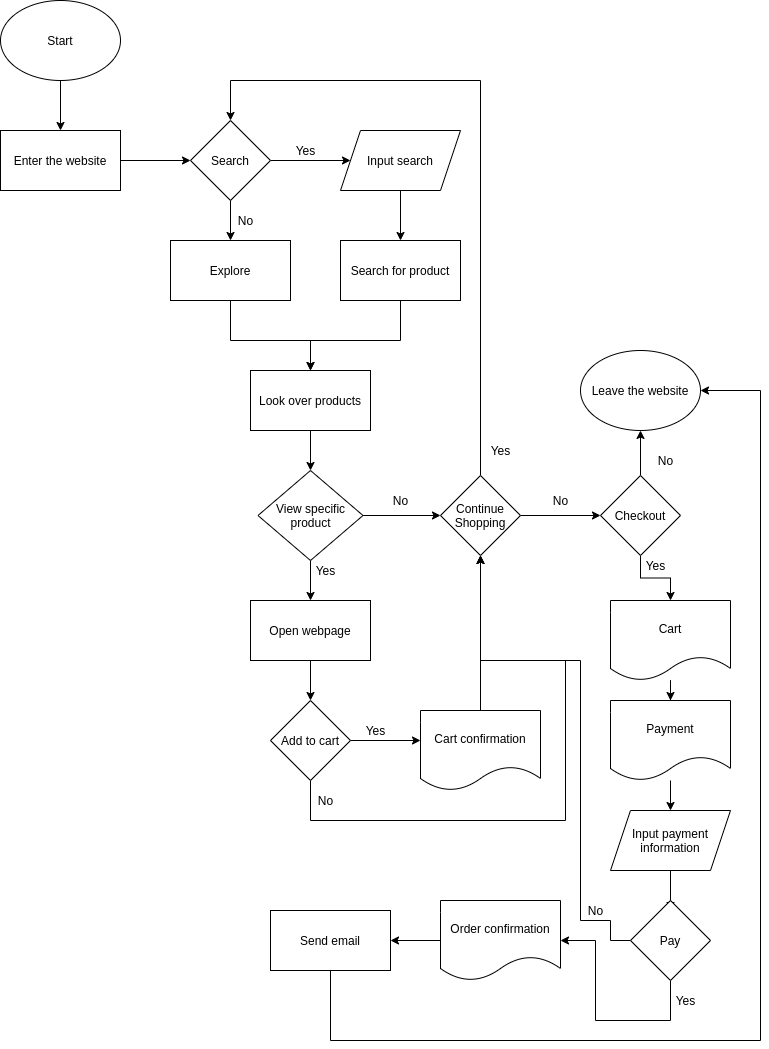

The diagram above was exported from draw.io. Its source (the exported page's mxGraphModel, read from the mxfile embedded in the PNG):
<mxGraphModel dx="880" dy="905" grid="1" gridSize="10" guides="1" tooltips="1" connect="1" arrows="1" fold="1" page="1" pageScale="1" pageWidth="850" pageHeight="1100" math="0" shadow="0">
  <root>
    <mxCell id="0" />
    <mxCell id="1" parent="0" />
    <mxCell id="20" value="" style="edgeStyle=orthogonalEdgeStyle;rounded=0;orthogonalLoop=1;jettySize=auto;html=1;" edge="1" parent="1" source="2" target="8">
      <mxGeometry relative="1" as="geometry" />
    </mxCell>
    <mxCell id="2" value="&lt;font style=&quot;font-size: 12px&quot;&gt;Start&lt;/font&gt;" style="ellipse;whiteSpace=wrap;html=1;" vertex="1" parent="1">
      <mxGeometry x="10" y="10" width="120" height="80" as="geometry" />
    </mxCell>
    <mxCell id="11" value="" style="edgeStyle=orthogonalEdgeStyle;rounded=0;orthogonalLoop=1;jettySize=auto;html=1;entryX=0;entryY=0.5;entryDx=0;entryDy=0;" edge="1" parent="1" source="4" target="77">
      <mxGeometry relative="1" as="geometry">
        <mxPoint x="350" y="170" as="targetPoint" />
      </mxGeometry>
    </mxCell>
    <mxCell id="34" value="" style="edgeStyle=orthogonalEdgeStyle;rounded=0;orthogonalLoop=1;jettySize=auto;html=1;" edge="1" parent="1" source="4" target="33">
      <mxGeometry relative="1" as="geometry" />
    </mxCell>
    <mxCell id="4" value="Search" style="rhombus;whiteSpace=wrap;html=1;" vertex="1" parent="1">
      <mxGeometry x="200" y="130" width="80" height="80" as="geometry" />
    </mxCell>
    <mxCell id="17" value="" style="edgeStyle=orthogonalEdgeStyle;rounded=0;orthogonalLoop=1;jettySize=auto;html=1;" edge="1" parent="1" source="8" target="4">
      <mxGeometry relative="1" as="geometry" />
    </mxCell>
    <mxCell id="8" value="Enter the website" style="rounded=0;whiteSpace=wrap;html=1;" vertex="1" parent="1">
      <mxGeometry x="10" y="140" width="120" height="60" as="geometry" />
    </mxCell>
    <mxCell id="12" value="Yes" style="text;html=1;align=center;verticalAlign=middle;resizable=0;points=[];autosize=1;strokeColor=none;" vertex="1" parent="1">
      <mxGeometry x="300" y="150" width="30" height="20" as="geometry" />
    </mxCell>
    <mxCell id="43" style="edgeStyle=orthogonalEdgeStyle;rounded=0;orthogonalLoop=1;jettySize=auto;html=1;exitX=0.5;exitY=1;exitDx=0;exitDy=0;entryX=0.5;entryY=0;entryDx=0;entryDy=0;" edge="1" parent="1" source="13" target="21">
      <mxGeometry relative="1" as="geometry" />
    </mxCell>
    <mxCell id="13" value="Look over products" style="rounded=0;whiteSpace=wrap;html=1;" vertex="1" parent="1">
      <mxGeometry x="260" y="380" width="120" height="60" as="geometry" />
    </mxCell>
    <mxCell id="16" value="No" style="text;html=1;align=center;verticalAlign=middle;resizable=0;points=[];autosize=1;strokeColor=none;" vertex="1" parent="1">
      <mxGeometry x="240" y="220" width="30" height="20" as="geometry" />
    </mxCell>
    <mxCell id="27" value="" style="edgeStyle=orthogonalEdgeStyle;rounded=0;orthogonalLoop=1;jettySize=auto;html=1;" edge="1" parent="1" source="21" target="26">
      <mxGeometry relative="1" as="geometry" />
    </mxCell>
    <mxCell id="37" value="" style="edgeStyle=orthogonalEdgeStyle;rounded=0;orthogonalLoop=1;jettySize=auto;html=1;" edge="1" parent="1" source="21" target="36">
      <mxGeometry relative="1" as="geometry" />
    </mxCell>
    <mxCell id="21" value="View specific product" style="rhombus;whiteSpace=wrap;html=1;" vertex="1" parent="1">
      <mxGeometry x="267.5" y="480" width="105" height="90" as="geometry" />
    </mxCell>
    <mxCell id="31" value="" style="edgeStyle=orthogonalEdgeStyle;rounded=0;orthogonalLoop=1;jettySize=auto;html=1;" edge="1" parent="1" source="23">
      <mxGeometry relative="1" as="geometry">
        <mxPoint x="430" y="750" as="targetPoint" />
      </mxGeometry>
    </mxCell>
    <mxCell id="44" style="edgeStyle=orthogonalEdgeStyle;rounded=0;orthogonalLoop=1;jettySize=auto;html=1;exitX=0.5;exitY=1;exitDx=0;exitDy=0;entryX=0.5;entryY=1;entryDx=0;entryDy=0;" edge="1" parent="1" source="23" target="36">
      <mxGeometry relative="1" as="geometry">
        <mxPoint x="575" y="630" as="targetPoint" />
        <Array as="points">
          <mxPoint x="320" y="830" />
          <mxPoint x="575" y="830" />
          <mxPoint x="575" y="670" />
          <mxPoint x="490" y="670" />
        </Array>
      </mxGeometry>
    </mxCell>
    <mxCell id="23" value="Add to cart" style="rhombus;whiteSpace=wrap;html=1;" vertex="1" parent="1">
      <mxGeometry x="280" y="710" width="80" height="80" as="geometry" />
    </mxCell>
    <mxCell id="28" value="" style="edgeStyle=orthogonalEdgeStyle;rounded=0;orthogonalLoop=1;jettySize=auto;html=1;" edge="1" parent="1" source="26" target="23">
      <mxGeometry relative="1" as="geometry" />
    </mxCell>
    <mxCell id="26" value="Open webpage" style="rounded=0;whiteSpace=wrap;html=1;" vertex="1" parent="1">
      <mxGeometry x="260" y="610" width="120" height="60" as="geometry" />
    </mxCell>
    <mxCell id="29" value="Yes" style="text;html=1;align=center;verticalAlign=middle;resizable=0;points=[];autosize=1;strokeColor=none;" vertex="1" parent="1">
      <mxGeometry x="320" y="570" width="30" height="20" as="geometry" />
    </mxCell>
    <mxCell id="39" style="edgeStyle=orthogonalEdgeStyle;rounded=0;orthogonalLoop=1;jettySize=auto;html=1;exitX=0.5;exitY=0;exitDx=0;exitDy=0;entryX=0.5;entryY=1;entryDx=0;entryDy=0;" edge="1" parent="1" target="36">
      <mxGeometry relative="1" as="geometry">
        <mxPoint x="490" y="720" as="sourcePoint" />
      </mxGeometry>
    </mxCell>
    <mxCell id="32" value="Yes" style="text;html=1;align=center;verticalAlign=middle;resizable=0;points=[];autosize=1;strokeColor=none;" vertex="1" parent="1">
      <mxGeometry x="370" y="730" width="30" height="20" as="geometry" />
    </mxCell>
    <mxCell id="35" value="" style="edgeStyle=orthogonalEdgeStyle;rounded=0;orthogonalLoop=1;jettySize=auto;html=1;" edge="1" parent="1" source="33" target="13">
      <mxGeometry relative="1" as="geometry">
        <Array as="points">
          <mxPoint x="240" y="350" />
          <mxPoint x="320" y="350" />
        </Array>
      </mxGeometry>
    </mxCell>
    <mxCell id="33" value="Explore" style="rounded=0;whiteSpace=wrap;html=1;" vertex="1" parent="1">
      <mxGeometry x="180" y="250" width="120" height="60" as="geometry" />
    </mxCell>
    <mxCell id="46" style="edgeStyle=orthogonalEdgeStyle;rounded=0;orthogonalLoop=1;jettySize=auto;html=1;exitX=0.5;exitY=0;exitDx=0;exitDy=0;entryX=0.5;entryY=0;entryDx=0;entryDy=0;" edge="1" parent="1" source="36" target="4">
      <mxGeometry relative="1" as="geometry">
        <mxPoint x="490" y="40" as="targetPoint" />
        <Array as="points">
          <mxPoint x="490" y="90" />
          <mxPoint x="240" y="90" />
        </Array>
      </mxGeometry>
    </mxCell>
    <mxCell id="49" value="" style="edgeStyle=orthogonalEdgeStyle;rounded=0;orthogonalLoop=1;jettySize=auto;html=1;" edge="1" parent="1" source="36" target="48">
      <mxGeometry relative="1" as="geometry" />
    </mxCell>
    <mxCell id="36" value="Continue Shopping" style="rhombus;whiteSpace=wrap;html=1;" vertex="1" parent="1">
      <mxGeometry x="450" y="485" width="80" height="80" as="geometry" />
    </mxCell>
    <mxCell id="38" value="No" style="text;html=1;align=center;verticalAlign=middle;resizable=0;points=[];autosize=1;strokeColor=none;" vertex="1" parent="1">
      <mxGeometry x="395" y="500" width="30" height="20" as="geometry" />
    </mxCell>
    <mxCell id="45" value="No" style="text;html=1;align=center;verticalAlign=middle;resizable=0;points=[];autosize=1;strokeColor=none;" vertex="1" parent="1">
      <mxGeometry x="320" y="800" width="30" height="20" as="geometry" />
    </mxCell>
    <mxCell id="47" value="Yes" style="text;html=1;align=center;verticalAlign=middle;resizable=0;points=[];autosize=1;strokeColor=none;" vertex="1" parent="1">
      <mxGeometry x="495" y="450" width="30" height="20" as="geometry" />
    </mxCell>
    <mxCell id="52" value="" style="edgeStyle=orthogonalEdgeStyle;rounded=0;orthogonalLoop=1;jettySize=auto;html=1;" edge="1" parent="1" source="48" target="51">
      <mxGeometry relative="1" as="geometry" />
    </mxCell>
    <mxCell id="61" style="edgeStyle=orthogonalEdgeStyle;rounded=0;orthogonalLoop=1;jettySize=auto;html=1;exitX=0.5;exitY=1;exitDx=0;exitDy=0;" edge="1" parent="1" source="48">
      <mxGeometry relative="1" as="geometry">
        <mxPoint x="680" y="610" as="targetPoint" />
      </mxGeometry>
    </mxCell>
    <mxCell id="48" value="Checkout" style="rhombus;whiteSpace=wrap;html=1;" vertex="1" parent="1">
      <mxGeometry x="610" y="485" width="80" height="80" as="geometry" />
    </mxCell>
    <mxCell id="50" value="No" style="text;html=1;align=center;verticalAlign=middle;resizable=0;points=[];autosize=1;strokeColor=none;" vertex="1" parent="1">
      <mxGeometry x="555" y="500" width="30" height="20" as="geometry" />
    </mxCell>
    <mxCell id="51" value="Leave the website" style="ellipse;whiteSpace=wrap;html=1;" vertex="1" parent="1">
      <mxGeometry x="590" y="360" width="120" height="80" as="geometry" />
    </mxCell>
    <mxCell id="53" value="No" style="text;html=1;align=center;verticalAlign=middle;resizable=0;points=[];autosize=1;strokeColor=none;" vertex="1" parent="1">
      <mxGeometry x="660" y="460" width="30" height="20" as="geometry" />
    </mxCell>
    <mxCell id="73" value="" style="edgeStyle=orthogonalEdgeStyle;rounded=0;orthogonalLoop=1;jettySize=auto;html=1;" edge="1" parent="1">
      <mxGeometry relative="1" as="geometry">
        <mxPoint x="680" y="880" as="sourcePoint" />
        <mxPoint x="680" y="920" as="targetPoint" />
      </mxGeometry>
    </mxCell>
    <mxCell id="71" value="Yes" style="text;html=1;align=center;verticalAlign=middle;resizable=0;points=[];autosize=1;strokeColor=none;" vertex="1" parent="1">
      <mxGeometry x="650" y="565" width="30" height="20" as="geometry" />
    </mxCell>
    <mxCell id="88" value="" style="edgeStyle=orthogonalEdgeStyle;rounded=0;orthogonalLoop=1;jettySize=auto;html=1;exitX=0.5;exitY=1;exitDx=0;exitDy=0;" edge="1" parent="1" source="93" target="87">
      <mxGeometry relative="1" as="geometry">
        <mxPoint x="620" y="950" as="sourcePoint" />
        <Array as="points">
          <mxPoint x="680" y="1030" />
          <mxPoint x="605" y="1030" />
          <mxPoint x="605" y="950" />
        </Array>
      </mxGeometry>
    </mxCell>
    <mxCell id="76" style="edgeStyle=orthogonalEdgeStyle;rounded=0;orthogonalLoop=1;jettySize=auto;html=1;exitX=0.5;exitY=1;exitDx=0;exitDy=0;entryX=1;entryY=0.5;entryDx=0;entryDy=0;" edge="1" parent="1" source="79" target="51">
      <mxGeometry relative="1" as="geometry">
        <Array as="points">
          <mxPoint x="340" y="1050" />
          <mxPoint x="770" y="1050" />
          <mxPoint x="770" y="400" />
        </Array>
      </mxGeometry>
    </mxCell>
    <mxCell id="91" value="" style="edgeStyle=orthogonalEdgeStyle;rounded=0;orthogonalLoop=1;jettySize=auto;html=1;" edge="1" parent="1" source="77" target="90">
      <mxGeometry relative="1" as="geometry" />
    </mxCell>
    <mxCell id="77" value="Input search" style="shape=parallelogram;perimeter=parallelogramPerimeter;whiteSpace=wrap;html=1;fixedSize=1;" vertex="1" parent="1">
      <mxGeometry x="350" y="140" width="120" height="60" as="geometry" />
    </mxCell>
    <mxCell id="78" value="Input payment information" style="shape=parallelogram;perimeter=parallelogramPerimeter;whiteSpace=wrap;html=1;fixedSize=1;" vertex="1" parent="1">
      <mxGeometry x="620" y="820" width="120" height="60" as="geometry" />
    </mxCell>
    <mxCell id="79" value="Send email" style="rounded=0;whiteSpace=wrap;html=1;" vertex="1" parent="1">
      <mxGeometry x="280" y="920" width="120" height="60" as="geometry" />
    </mxCell>
    <mxCell id="81" value="Cart confirmation" style="shape=document;whiteSpace=wrap;html=1;boundedLbl=1;" vertex="1" parent="1">
      <mxGeometry x="430" y="720" width="120" height="80" as="geometry" />
    </mxCell>
    <mxCell id="86" style="edgeStyle=orthogonalEdgeStyle;rounded=0;orthogonalLoop=1;jettySize=auto;html=1;" edge="1" parent="1" source="82" target="83">
      <mxGeometry relative="1" as="geometry" />
    </mxCell>
    <mxCell id="82" value="Cart" style="shape=document;whiteSpace=wrap;html=1;boundedLbl=1;" vertex="1" parent="1">
      <mxGeometry x="620" y="610" width="120" height="80" as="geometry" />
    </mxCell>
    <mxCell id="85" value="" style="edgeStyle=orthogonalEdgeStyle;rounded=0;orthogonalLoop=1;jettySize=auto;html=1;" edge="1" parent="1" source="83" target="78">
      <mxGeometry relative="1" as="geometry" />
    </mxCell>
    <mxCell id="83" value="Payment" style="shape=document;whiteSpace=wrap;html=1;boundedLbl=1;" vertex="1" parent="1">
      <mxGeometry x="620" y="710" width="120" height="80" as="geometry" />
    </mxCell>
    <mxCell id="89" value="" style="edgeStyle=orthogonalEdgeStyle;rounded=0;orthogonalLoop=1;jettySize=auto;html=1;" edge="1" parent="1" source="87" target="79">
      <mxGeometry relative="1" as="geometry" />
    </mxCell>
    <mxCell id="87" value="Order confirmation" style="shape=document;whiteSpace=wrap;html=1;boundedLbl=1;" vertex="1" parent="1">
      <mxGeometry x="450" y="910" width="120" height="80" as="geometry" />
    </mxCell>
    <mxCell id="92" style="edgeStyle=orthogonalEdgeStyle;rounded=0;orthogonalLoop=1;jettySize=auto;html=1;exitX=0.5;exitY=1;exitDx=0;exitDy=0;" edge="1" parent="1" source="90">
      <mxGeometry relative="1" as="geometry">
        <mxPoint x="320" y="380" as="targetPoint" />
        <Array as="points">
          <mxPoint x="410" y="350" />
          <mxPoint x="320" y="350" />
        </Array>
      </mxGeometry>
    </mxCell>
    <mxCell id="90" value="Search for product" style="rounded=0;whiteSpace=wrap;html=1;" vertex="1" parent="1">
      <mxGeometry x="350" y="250" width="120" height="60" as="geometry" />
    </mxCell>
    <mxCell id="95" style="edgeStyle=orthogonalEdgeStyle;rounded=0;orthogonalLoop=1;jettySize=auto;html=1;exitX=0;exitY=0.5;exitDx=0;exitDy=0;entryX=0.5;entryY=1;entryDx=0;entryDy=0;" edge="1" parent="1" source="93" target="36">
      <mxGeometry relative="1" as="geometry">
        <Array as="points">
          <mxPoint x="620" y="950" />
          <mxPoint x="620" y="930" />
          <mxPoint x="590" y="930" />
          <mxPoint x="590" y="670" />
          <mxPoint x="490" y="670" />
        </Array>
      </mxGeometry>
    </mxCell>
    <mxCell id="93" value="Pay" style="rhombus;whiteSpace=wrap;html=1;" vertex="1" parent="1">
      <mxGeometry x="640" y="910" width="80" height="80" as="geometry" />
    </mxCell>
    <mxCell id="94" value="Yes" style="text;html=1;align=center;verticalAlign=middle;resizable=0;points=[];autosize=1;strokeColor=none;" vertex="1" parent="1">
      <mxGeometry x="680" y="1000" width="30" height="20" as="geometry" />
    </mxCell>
    <mxCell id="96" value="No" style="text;html=1;align=center;verticalAlign=middle;resizable=0;points=[];autosize=1;strokeColor=none;" vertex="1" parent="1">
      <mxGeometry x="590" y="910" width="30" height="20" as="geometry" />
    </mxCell>
  </root>
</mxGraphModel>